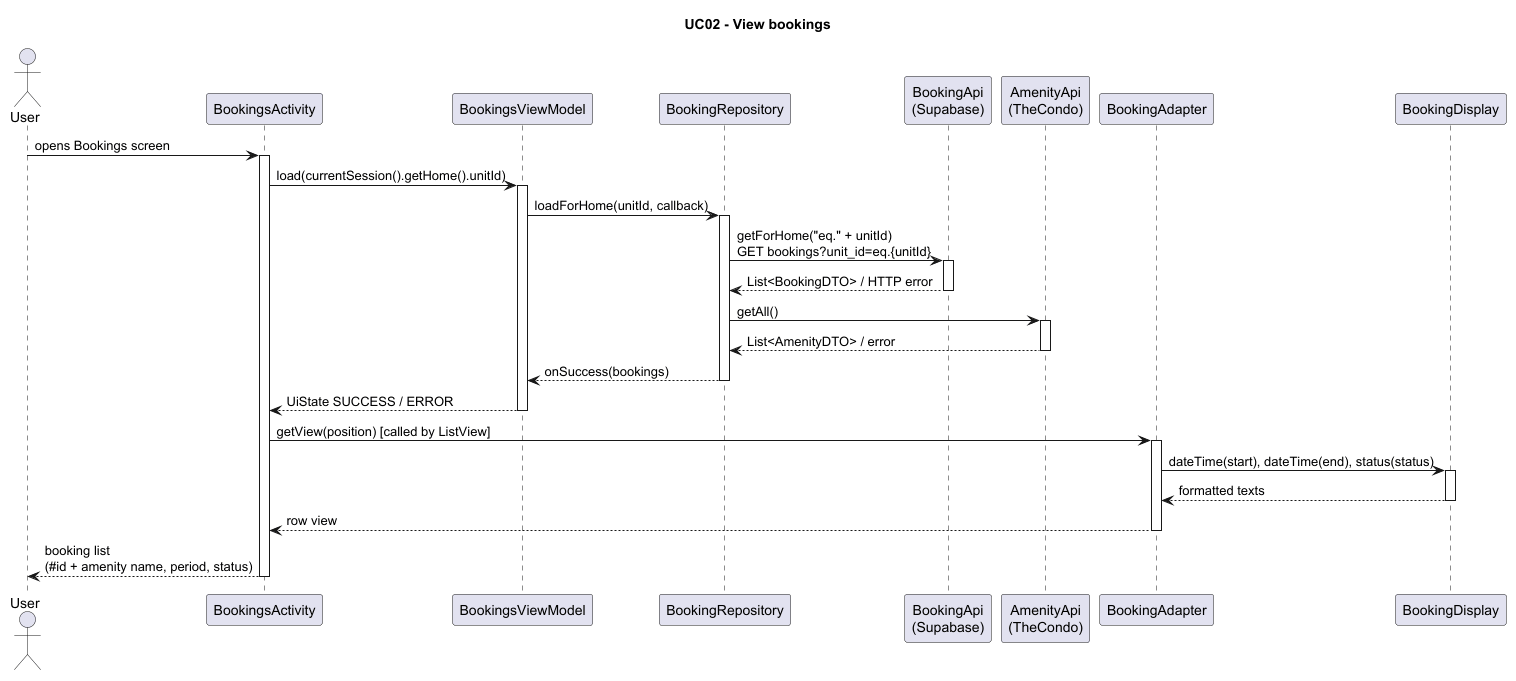

The diagram above was rendered by PlantUML. Its source (embedded in the PNG):
@startuml
title UC02 - View bookings

actor User
participant BookingsActivity as Activity
participant BookingsViewModel as VM
participant BookingRepository as Repo
participant "BookingApi\n(Supabase)" as BookingApi
participant "AmenityApi\n(TheCondo)" as AmenityApi
participant BookingAdapter as Adapter
participant BookingDisplay as Display

User -> Activity ++ : opens Bookings screen
    Activity -> VM ++ : load(currentSession().getHome().unitId)
        VM -> Repo ++ : loadForHome(unitId, callback)
            Repo -> BookingApi ++ : getForHome("eq." + unitId)\nGET bookings?unit_id=eq.{unitId}
            BookingApi --> Repo -- : List<BookingDTO> / HTTP error
                Repo -> AmenityApi ++ : getAll()
                AmenityApi --> Repo -- : List<AmenityDTO> / error
            Repo --> VM : onSuccess(bookings)
            deactivate Repo
        VM --> Activity : UiState SUCCESS / ERROR
        deactivate VM
        Activity -> Adapter ++ : getView(position) [called by ListView]
            Adapter -> Display ++ : dateTime(start), dateTime(end), status(status)
            Display --> Adapter -- : formatted texts
        Adapter --> Activity -- : row view
    Activity --> User : booking list\n(#id + amenity name, period, status)
    deactivate Activity

@enduml